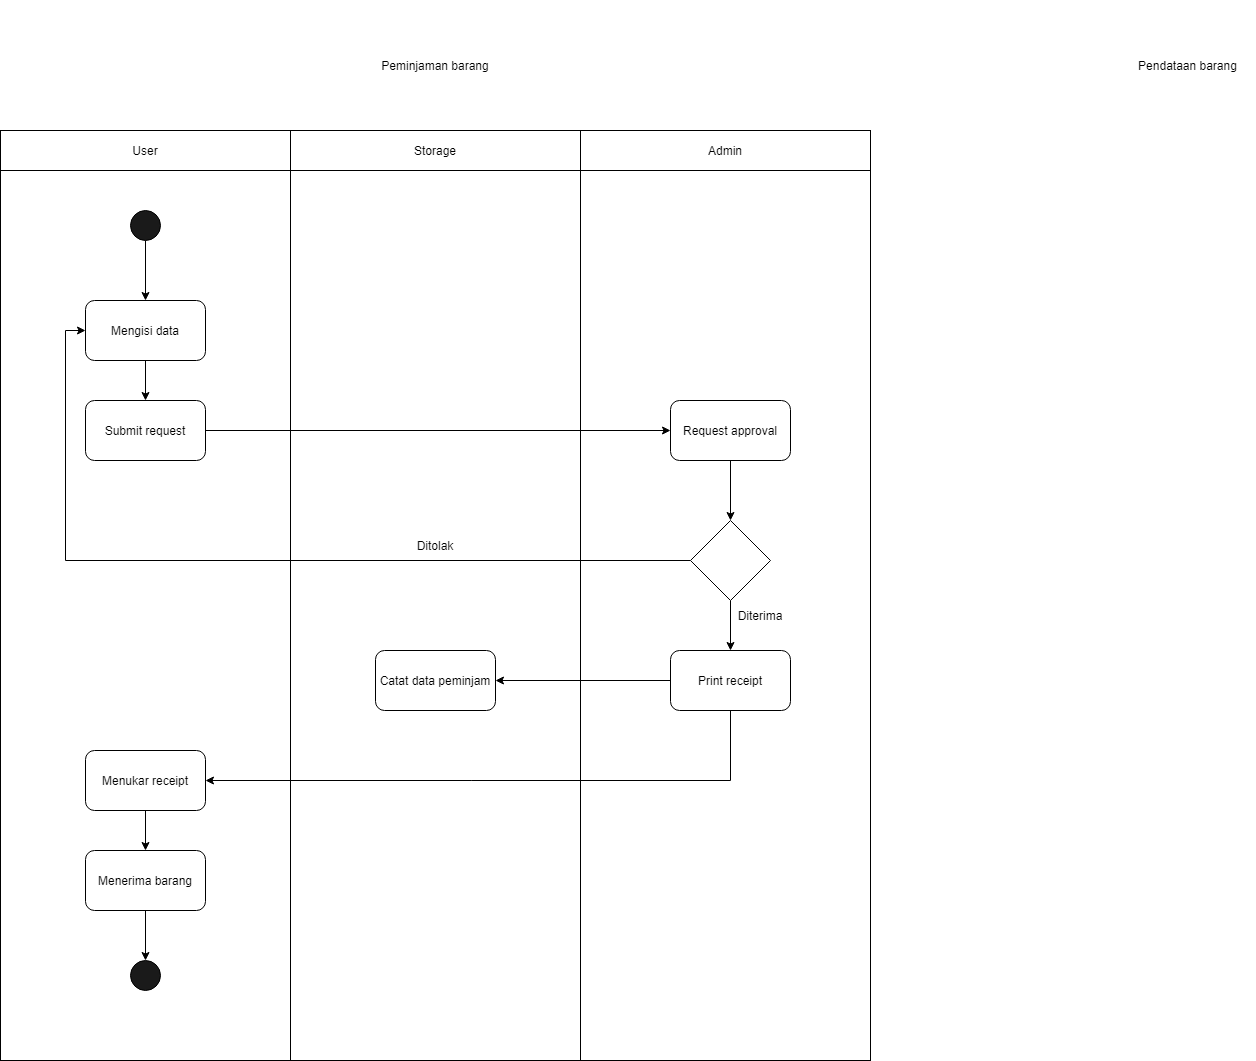

The diagram above was exported from draw.io. Its source (the exported page's mxGraphModel, read from the mxfile embedded in the PNG):
<mxGraphModel dx="1108" dy="1582" grid="1" gridSize="10" guides="1" tooltips="1" connect="1" arrows="1" fold="1" page="1" pageScale="1" pageWidth="850" pageHeight="1100" math="0" shadow="0">
  <root>
    <mxCell id="0" />
    <mxCell id="1" parent="0" />
    <mxCell id="J0U9hlteWeHJZsQpBH0g-9" value="" style="rounded=0;whiteSpace=wrap;html=1;fillColor=#FFFFFF;" parent="1" vertex="1">
      <mxGeometry x="440" y="10" width="290" height="890" as="geometry" />
    </mxCell>
    <mxCell id="J0U9hlteWeHJZsQpBH0g-5" value="" style="rounded=0;whiteSpace=wrap;html=1;fillColor=#FFFFFF;" parent="1" vertex="1">
      <mxGeometry x="150" y="10" width="290" height="890" as="geometry" />
    </mxCell>
    <mxCell id="cL-GvKT1vLwGHt2wFDm5-1" style="edgeStyle=orthogonalEdgeStyle;rounded=0;orthogonalLoop=1;jettySize=auto;html=1;exitX=0.5;exitY=1;exitDx=0;exitDy=0;" edge="1" parent="1" source="J0U9hlteWeHJZsQpBH0g-1" target="J0U9hlteWeHJZsQpBH0g-2">
      <mxGeometry relative="1" as="geometry" />
    </mxCell>
    <mxCell id="J0U9hlteWeHJZsQpBH0g-1" value="" style="ellipse;whiteSpace=wrap;html=1;aspect=fixed;fillColor=#1A1A1A;" parent="1" vertex="1">
      <mxGeometry x="280" y="50" width="30" height="30" as="geometry" />
    </mxCell>
    <mxCell id="cL-GvKT1vLwGHt2wFDm5-4" style="edgeStyle=orthogonalEdgeStyle;rounded=0;orthogonalLoop=1;jettySize=auto;html=1;exitX=0.5;exitY=1;exitDx=0;exitDy=0;entryX=0.5;entryY=0;entryDx=0;entryDy=0;" edge="1" parent="1" source="J0U9hlteWeHJZsQpBH0g-2" target="cL-GvKT1vLwGHt2wFDm5-3">
      <mxGeometry relative="1" as="geometry" />
    </mxCell>
    <mxCell id="J0U9hlteWeHJZsQpBH0g-2" value="Mengisi data" style="rounded=1;whiteSpace=wrap;html=1;fillColor=#FFFFFF;" parent="1" vertex="1">
      <mxGeometry x="235" y="140" width="120" height="60" as="geometry" />
    </mxCell>
    <mxCell id="J0U9hlteWeHJZsQpBH0g-3" value="Pendataan barang" style="text;html=1;strokeColor=none;fillColor=none;align=center;verticalAlign=middle;whiteSpace=wrap;rounded=0;" parent="1" vertex="1">
      <mxGeometry x="1270" y="-140" width="135" height="90" as="geometry" />
    </mxCell>
    <mxCell id="J0U9hlteWeHJZsQpBH0g-6" value="User" style="rounded=0;whiteSpace=wrap;html=1;fillColor=#FFFFFF;" parent="1" vertex="1">
      <mxGeometry x="150" y="-30" width="290" height="40" as="geometry" />
    </mxCell>
    <mxCell id="J0U9hlteWeHJZsQpBH0g-8" value="Storage" style="rounded=0;whiteSpace=wrap;html=1;fillColor=#FFFFFF;" parent="1" vertex="1">
      <mxGeometry x="440" y="-30" width="290" height="40" as="geometry" />
    </mxCell>
    <mxCell id="J0U9hlteWeHJZsQpBH0g-10" value="Admin" style="rounded=0;whiteSpace=wrap;html=1;fillColor=#FFFFFF;" parent="1" vertex="1">
      <mxGeometry x="730" y="-30" width="290" height="40" as="geometry" />
    </mxCell>
    <mxCell id="J0U9hlteWeHJZsQpBH0g-11" value="" style="rounded=0;whiteSpace=wrap;html=1;fillColor=#FFFFFF;" parent="1" vertex="1">
      <mxGeometry x="730" y="10" width="290" height="890" as="geometry" />
    </mxCell>
    <mxCell id="cL-GvKT1vLwGHt2wFDm5-2" value="Peminjaman barang" style="text;html=1;strokeColor=none;fillColor=none;align=center;verticalAlign=middle;whiteSpace=wrap;rounded=0;" vertex="1" parent="1">
      <mxGeometry x="465" y="-160" width="240" height="130" as="geometry" />
    </mxCell>
    <mxCell id="cL-GvKT1vLwGHt2wFDm5-6" style="edgeStyle=orthogonalEdgeStyle;rounded=0;orthogonalLoop=1;jettySize=auto;html=1;exitX=1;exitY=0.5;exitDx=0;exitDy=0;entryX=0;entryY=0.5;entryDx=0;entryDy=0;" edge="1" parent="1" source="cL-GvKT1vLwGHt2wFDm5-3" target="cL-GvKT1vLwGHt2wFDm5-5">
      <mxGeometry relative="1" as="geometry" />
    </mxCell>
    <mxCell id="cL-GvKT1vLwGHt2wFDm5-3" value="Submit request" style="rounded=1;whiteSpace=wrap;html=1;fillColor=#FFFFFF;" vertex="1" parent="1">
      <mxGeometry x="235" y="240" width="120" height="60" as="geometry" />
    </mxCell>
    <mxCell id="cL-GvKT1vLwGHt2wFDm5-8" style="edgeStyle=orthogonalEdgeStyle;rounded=0;orthogonalLoop=1;jettySize=auto;html=1;exitX=0.5;exitY=1;exitDx=0;exitDy=0;entryX=0.5;entryY=0;entryDx=0;entryDy=0;" edge="1" parent="1" source="cL-GvKT1vLwGHt2wFDm5-5" target="cL-GvKT1vLwGHt2wFDm5-7">
      <mxGeometry relative="1" as="geometry" />
    </mxCell>
    <mxCell id="cL-GvKT1vLwGHt2wFDm5-5" value="Request approval" style="rounded=1;whiteSpace=wrap;html=1;fillColor=#FFFFFF;" vertex="1" parent="1">
      <mxGeometry x="820" y="240" width="120" height="60" as="geometry" />
    </mxCell>
    <mxCell id="cL-GvKT1vLwGHt2wFDm5-10" style="edgeStyle=orthogonalEdgeStyle;rounded=0;orthogonalLoop=1;jettySize=auto;html=1;exitX=0;exitY=0.5;exitDx=0;exitDy=0;entryX=0;entryY=0.5;entryDx=0;entryDy=0;" edge="1" parent="1" source="cL-GvKT1vLwGHt2wFDm5-7" target="J0U9hlteWeHJZsQpBH0g-2">
      <mxGeometry relative="1" as="geometry">
        <mxPoint x="645" y="400" as="targetPoint" />
      </mxGeometry>
    </mxCell>
    <mxCell id="cL-GvKT1vLwGHt2wFDm5-12" style="edgeStyle=orthogonalEdgeStyle;rounded=0;orthogonalLoop=1;jettySize=auto;html=1;exitX=0.5;exitY=1;exitDx=0;exitDy=0;" edge="1" parent="1" source="cL-GvKT1vLwGHt2wFDm5-7" target="cL-GvKT1vLwGHt2wFDm5-11">
      <mxGeometry relative="1" as="geometry" />
    </mxCell>
    <mxCell id="cL-GvKT1vLwGHt2wFDm5-7" value="" style="rhombus;whiteSpace=wrap;html=1;" vertex="1" parent="1">
      <mxGeometry x="840" y="360" width="80" height="80" as="geometry" />
    </mxCell>
    <mxCell id="cL-GvKT1vLwGHt2wFDm5-17" style="edgeStyle=orthogonalEdgeStyle;rounded=0;orthogonalLoop=1;jettySize=auto;html=1;exitX=0;exitY=0.5;exitDx=0;exitDy=0;entryX=1;entryY=0.5;entryDx=0;entryDy=0;" edge="1" parent="1" source="cL-GvKT1vLwGHt2wFDm5-11" target="cL-GvKT1vLwGHt2wFDm5-16">
      <mxGeometry relative="1" as="geometry" />
    </mxCell>
    <mxCell id="cL-GvKT1vLwGHt2wFDm5-18" style="edgeStyle=orthogonalEdgeStyle;rounded=0;orthogonalLoop=1;jettySize=auto;html=1;exitX=0.5;exitY=1;exitDx=0;exitDy=0;entryX=1;entryY=0.5;entryDx=0;entryDy=0;" edge="1" parent="1" source="cL-GvKT1vLwGHt2wFDm5-11" target="cL-GvKT1vLwGHt2wFDm5-15">
      <mxGeometry relative="1" as="geometry" />
    </mxCell>
    <mxCell id="cL-GvKT1vLwGHt2wFDm5-11" value="Print receipt" style="rounded=1;whiteSpace=wrap;html=1;fillColor=#FFFFFF;" vertex="1" parent="1">
      <mxGeometry x="820" y="490" width="120" height="60" as="geometry" />
    </mxCell>
    <mxCell id="cL-GvKT1vLwGHt2wFDm5-13" value="Ditolak" style="text;html=1;strokeColor=none;fillColor=none;align=center;verticalAlign=middle;whiteSpace=wrap;rounded=0;" vertex="1" parent="1">
      <mxGeometry x="555" y="370" width="60" height="30" as="geometry" />
    </mxCell>
    <mxCell id="cL-GvKT1vLwGHt2wFDm5-14" value="Diterima" style="text;html=1;strokeColor=none;fillColor=none;align=center;verticalAlign=middle;whiteSpace=wrap;rounded=0;" vertex="1" parent="1">
      <mxGeometry x="880" y="440" width="60" height="30" as="geometry" />
    </mxCell>
    <mxCell id="cL-GvKT1vLwGHt2wFDm5-20" style="edgeStyle=orthogonalEdgeStyle;rounded=0;orthogonalLoop=1;jettySize=auto;html=1;exitX=0.5;exitY=1;exitDx=0;exitDy=0;entryX=0.5;entryY=0;entryDx=0;entryDy=0;" edge="1" parent="1" source="cL-GvKT1vLwGHt2wFDm5-15" target="cL-GvKT1vLwGHt2wFDm5-19">
      <mxGeometry relative="1" as="geometry" />
    </mxCell>
    <mxCell id="cL-GvKT1vLwGHt2wFDm5-15" value="Menukar receipt" style="rounded=1;whiteSpace=wrap;html=1;fillColor=#FFFFFF;" vertex="1" parent="1">
      <mxGeometry x="235" y="590" width="120" height="60" as="geometry" />
    </mxCell>
    <mxCell id="cL-GvKT1vLwGHt2wFDm5-16" value="Catat data peminjam" style="rounded=1;whiteSpace=wrap;html=1;fillColor=#FFFFFF;" vertex="1" parent="1">
      <mxGeometry x="525" y="490" width="120" height="60" as="geometry" />
    </mxCell>
    <mxCell id="cL-GvKT1vLwGHt2wFDm5-22" style="edgeStyle=orthogonalEdgeStyle;rounded=0;orthogonalLoop=1;jettySize=auto;html=1;exitX=0.5;exitY=1;exitDx=0;exitDy=0;entryX=0.5;entryY=0;entryDx=0;entryDy=0;" edge="1" parent="1" source="cL-GvKT1vLwGHt2wFDm5-19" target="cL-GvKT1vLwGHt2wFDm5-21">
      <mxGeometry relative="1" as="geometry" />
    </mxCell>
    <mxCell id="cL-GvKT1vLwGHt2wFDm5-19" value="Menerima barang" style="rounded=1;whiteSpace=wrap;html=1;fillColor=#FFFFFF;" vertex="1" parent="1">
      <mxGeometry x="235" y="690" width="120" height="60" as="geometry" />
    </mxCell>
    <mxCell id="cL-GvKT1vLwGHt2wFDm5-21" value="" style="ellipse;whiteSpace=wrap;html=1;aspect=fixed;fillColor=#1A1A1A;" vertex="1" parent="1">
      <mxGeometry x="280" y="800" width="30" height="30" as="geometry" />
    </mxCell>
  </root>
</mxGraphModel>